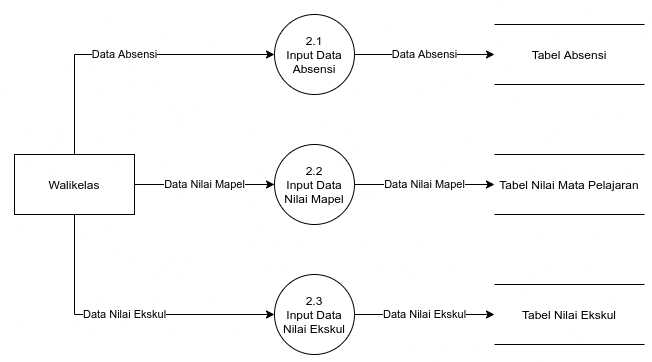

The diagram above was exported from draw.io. Its source (the exported page's mxGraphModel, read from the mxfile embedded in the PNG):
<mxGraphModel dx="1056" dy="1724" grid="1" gridSize="10" guides="1" tooltips="1" connect="1" arrows="1" fold="1" page="1" pageScale="1" pageWidth="850" pageHeight="1100" math="0" shadow="0">
  <root>
    <mxCell id="0" />
    <mxCell id="1" parent="0" />
    <mxCell id="9tZ0eCgQvcb5QuRaCHTN-1" value="Tabel Nilai Mata Pelajaran" style="shape=partialRectangle;whiteSpace=wrap;html=1;left=0;right=0;fillColor=none;" vertex="1" parent="1">
      <mxGeometry x="480" y="-60" width="150" height="60" as="geometry" />
    </mxCell>
    <mxCell id="9tZ0eCgQvcb5QuRaCHTN-4" value="Data Nilai Mapel" style="edgeStyle=orthogonalEdgeStyle;rounded=0;orthogonalLoop=1;jettySize=auto;html=1;exitX=1;exitY=0.5;exitDx=0;exitDy=0;entryX=0;entryY=0.5;entryDx=0;entryDy=0;" edge="1" parent="1" source="9tZ0eCgQvcb5QuRaCHTN-2" target="9tZ0eCgQvcb5QuRaCHTN-3">
      <mxGeometry relative="1" as="geometry" />
    </mxCell>
    <mxCell id="9tZ0eCgQvcb5QuRaCHTN-8" value="Data Nilai Ekskul" style="edgeStyle=orthogonalEdgeStyle;rounded=0;orthogonalLoop=1;jettySize=auto;html=1;exitX=0.5;exitY=1;exitDx=0;exitDy=0;entryX=0;entryY=0.5;entryDx=0;entryDy=0;" edge="1" parent="1" source="9tZ0eCgQvcb5QuRaCHTN-2" target="9tZ0eCgQvcb5QuRaCHTN-7">
      <mxGeometry relative="1" as="geometry" />
    </mxCell>
    <mxCell id="9tZ0eCgQvcb5QuRaCHTN-13" value="Data Absensi" style="edgeStyle=orthogonalEdgeStyle;rounded=0;orthogonalLoop=1;jettySize=auto;html=1;exitX=0.5;exitY=0;exitDx=0;exitDy=0;entryX=0;entryY=0.5;entryDx=0;entryDy=0;" edge="1" parent="1" source="9tZ0eCgQvcb5QuRaCHTN-2" target="9tZ0eCgQvcb5QuRaCHTN-12">
      <mxGeometry relative="1" as="geometry" />
    </mxCell>
    <mxCell id="9tZ0eCgQvcb5QuRaCHTN-2" value="Walikelas" style="rounded=0;whiteSpace=wrap;html=1;" vertex="1" parent="1">
      <mxGeometry y="-60" width="120" height="60" as="geometry" />
    </mxCell>
    <mxCell id="9tZ0eCgQvcb5QuRaCHTN-5" value="Data Nilai Mapel" style="edgeStyle=orthogonalEdgeStyle;rounded=0;orthogonalLoop=1;jettySize=auto;html=1;exitX=1;exitY=0.5;exitDx=0;exitDy=0;entryX=0;entryY=0.5;entryDx=0;entryDy=0;" edge="1" parent="1" source="9tZ0eCgQvcb5QuRaCHTN-3" target="9tZ0eCgQvcb5QuRaCHTN-1">
      <mxGeometry relative="1" as="geometry" />
    </mxCell>
    <mxCell id="9tZ0eCgQvcb5QuRaCHTN-3" value="2.2&lt;br&gt;Input Data&lt;br&gt;Nilai Mapel" style="ellipse;whiteSpace=wrap;html=1;aspect=fixed;" vertex="1" parent="1">
      <mxGeometry x="260" y="-70" width="80" height="80" as="geometry" />
    </mxCell>
    <mxCell id="9tZ0eCgQvcb5QuRaCHTN-10" value="Data Nilai Ekskul" style="edgeStyle=orthogonalEdgeStyle;rounded=0;orthogonalLoop=1;jettySize=auto;html=1;exitX=1;exitY=0.5;exitDx=0;exitDy=0;entryX=0;entryY=0.5;entryDx=0;entryDy=0;" edge="1" parent="1" source="9tZ0eCgQvcb5QuRaCHTN-7" target="9tZ0eCgQvcb5QuRaCHTN-9">
      <mxGeometry relative="1" as="geometry" />
    </mxCell>
    <mxCell id="9tZ0eCgQvcb5QuRaCHTN-7" value="2.3&lt;br&gt;Input Data&lt;br&gt;Nilai Ekskul" style="ellipse;whiteSpace=wrap;html=1;aspect=fixed;" vertex="1" parent="1">
      <mxGeometry x="260" y="60" width="80" height="80" as="geometry" />
    </mxCell>
    <mxCell id="9tZ0eCgQvcb5QuRaCHTN-9" value="Tabel Nilai Ekskul" style="shape=partialRectangle;whiteSpace=wrap;html=1;left=0;right=0;fillColor=none;" vertex="1" parent="1">
      <mxGeometry x="480" y="70" width="150" height="60" as="geometry" />
    </mxCell>
    <mxCell id="9tZ0eCgQvcb5QuRaCHTN-11" value="Tabel Absensi" style="shape=partialRectangle;whiteSpace=wrap;html=1;left=0;right=0;fillColor=none;" vertex="1" parent="1">
      <mxGeometry x="480" y="-190" width="150" height="60" as="geometry" />
    </mxCell>
    <mxCell id="9tZ0eCgQvcb5QuRaCHTN-14" value="Data Absensi" style="edgeStyle=orthogonalEdgeStyle;rounded=0;orthogonalLoop=1;jettySize=auto;html=1;exitX=1;exitY=0.5;exitDx=0;exitDy=0;entryX=0;entryY=0.5;entryDx=0;entryDy=0;" edge="1" parent="1" source="9tZ0eCgQvcb5QuRaCHTN-12" target="9tZ0eCgQvcb5QuRaCHTN-11">
      <mxGeometry relative="1" as="geometry" />
    </mxCell>
    <mxCell id="9tZ0eCgQvcb5QuRaCHTN-12" value="2.1&lt;br&gt;Input Data&lt;br&gt;Absensi" style="ellipse;whiteSpace=wrap;html=1;aspect=fixed;" vertex="1" parent="1">
      <mxGeometry x="260" y="-200" width="80" height="80" as="geometry" />
    </mxCell>
  </root>
</mxGraphModel>